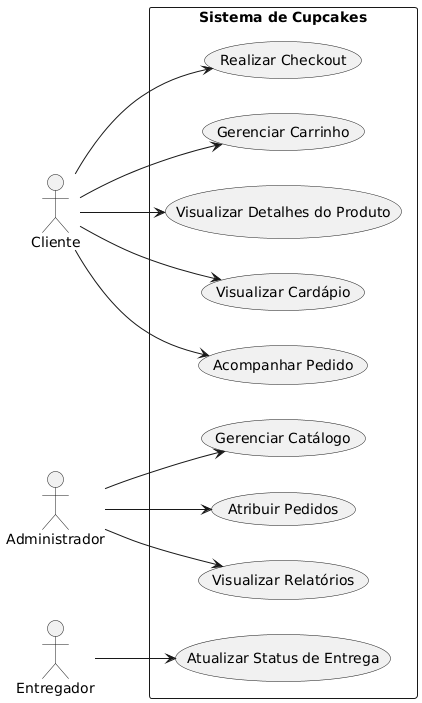

The diagram above was rendered by PlantUML. Its source (embedded in the PNG):
@startuml
left to right direction
skinparam packageStyle rectangle

actor Cliente
actor Administrador
actor Entregador

package "Sistema de Cupcakes" {
  Cliente     --> (Visualizar Cardápio)
  Cliente     --> (Visualizar Detalhes do Produto)
  Cliente     --> (Gerenciar Carrinho)
  Cliente     --> (Realizar Checkout)
  Cliente     --> (Acompanhar Pedido)

  Administrador --> (Gerenciar Catálogo)
  Administrador --> (Visualizar Relatórios)
  Administrador --> (Atribuir Pedidos)

  Entregador  --> (Atualizar Status de Entrega)
}
@enduml